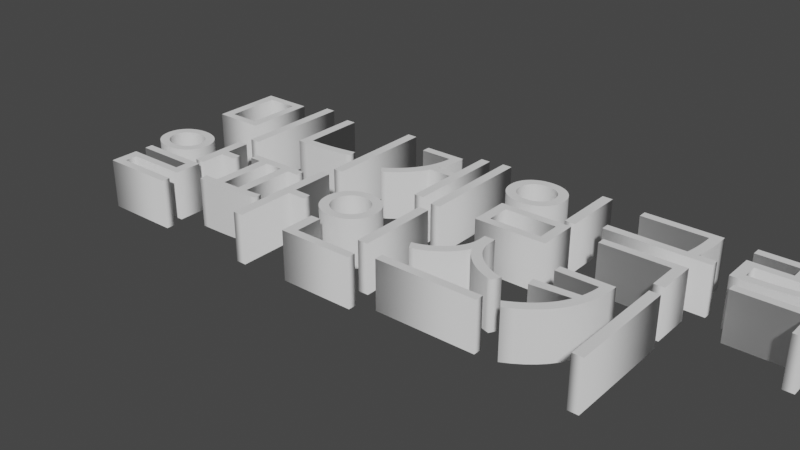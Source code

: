 # Source: title.blend  (saved by Blender 2.93.21; exported with 4.5.12 LTS)
import bpy
from mathutils import Matrix  # noqa: F401  (used for matrix-valued properties, if any)

bpy.ops.wm.read_factory_settings(use_empty=True)
scene = bpy.context.scene
scene.name = 'Scene'

# ---- collections
col_collection = bpy.data.collections.new('Collection'); scene.collection.children.link(col_collection)

# ---- world
world_world = bpy.data.worlds.new('World'); scene.world = world_world
world_world.use_nodes = True; world_world.node_tree.nodes.clear()
_N = world_world.node_tree.nodes; _L = world_world.node_tree.links
n0 = _N.new('ShaderNodeOutputWorld'); n0.name = 'World Output'; n0.location = (300, 300)
n1 = _N.new('ShaderNodeBackground'); n1.name = 'Background'; n1.location = (10, 300)
n1.inputs[0].default_value = (0.05088, 0.05088, 0.05088, 1.0)
_L.new(n1.outputs[0], n0.inputs[0])
n0.is_active_output = True
world_world.color = (0.05088, 0.05088, 0.05088)
world_world.use_sun_shadow = False
world_world.sun_shadow_jitter_overblur = 0.0

# ---- curves / text
txt_text = bpy.data.curves.new('Text', 'FONT')
txt_text.dimensions = '2D'
txt_text.body = '미니게임극락\n알파인스키'
txt_text.extrude = 0.2

# ---- objects
ob_text = bpy.data.objects.new('Text', txt_text)

# ---- transforms, parenting, visibility, modifiers, constraints
ob_text.location = (0.0, 0.0, 0.0)
ob_text.scale = (1.191, 1.191, 1.191)

# ---- collection membership
col_collection.objects.link(ob_text)

# ---- scene / render settings (as saved in the file)
scene.frame_start = 1; scene.frame_end = 250; scene.frame_set(1)
scene.render.engine = 'BLENDER_EEVEE_NEXT'
scene.cycles.use_denoising = False
scene.cycles.samples = 128
scene.cycles.sampling_pattern = 'TABULATED_SOBOL'
scene.cycles.use_adaptive_sampling = False
scene.cycles.use_light_tree = False
scene.view_settings.view_transform = 'Filmic'
bpy.context.view_layer.update()

# ---- added for rendering (the .blend has no active camera and no usable light): camera, sun
cam_auto = bpy.data.cameras.new('AutoCamera')
cam_auto.lens = 50.0
cam_auto.sensor_width = 36.0
cam_auto.clip_end = 1000.0
ob_auto_camera = bpy.data.objects.new('AutoCamera', cam_auto)
scene.collection.objects.link(ob_auto_camera)
ob_auto_camera.location = (8.36447, -6.858, 4.4291)
ob_auto_camera.rotation_euler = (1.09748, -7.21219e-08, 0.694738)
scene.camera = ob_auto_camera
light_auto_sun = bpy.data.lights.new('AutoSun', 'SUN')
light_auto_sun.energy = 3.0
light_auto_sun.angle = 0.0523599
ob_auto_sun = bpy.data.objects.new('AutoSun', light_auto_sun)
scene.collection.objects.link(ob_auto_sun)
ob_auto_sun.rotation_euler = (0.872665, 0.174533, 0.523599)
bpy.context.view_layer.update()
